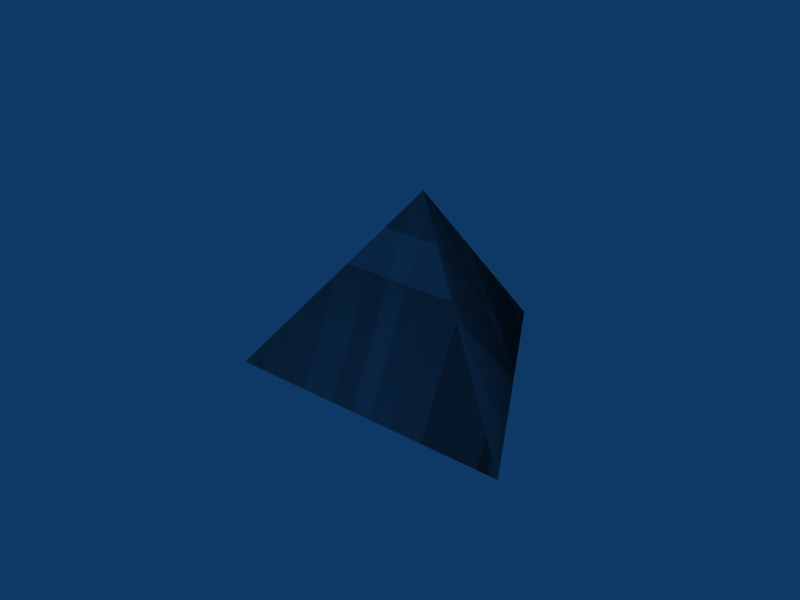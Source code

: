 # Source: shapedebris2.blend  (saved by Blender 2.49.2; exported with 4.5.12 LTS)
import bpy
from mathutils import Matrix  # noqa: F401  (used for matrix-valued properties, if any)

bpy.ops.wm.read_factory_settings(use_empty=True)
scene = bpy.context.scene
scene.name = 'Scene'

# ---- collections
col_collection_1 = bpy.data.collections.new('Collection 1'); scene.collection.children.link(col_collection_1)

# ---- world
world_world = bpy.data.worlds.new('World'); scene.world = world_world
world_world.color = (0.05656, 0.2208, 0.4)
world_world.use_sun_shadow = False
world_world.sun_shadow_jitter_overblur = 0.0
world_world.cycles.sampling_method = 'MANUAL'
world_world.cycles.sample_map_resolution = 256

# ---- meshes
me_cone_001 = bpy.data.meshes.new('Cone.001')
me_cone_001.from_pydata([(0.2338, 0.2338, -0.1725), (0.08558, -0.3194, -0.1725), (-0.3194, 0.08558, -0.1725), (2.431e-16, 4.788e-08, 0.1899), (2.431e-16, 4.788e-08, -0.1725)], [], [(1, 0, 3), (3, 2, 1), (3, 0, 2), (4, 0, 1), (4, 1, 2), (2, 0, 4)])
_uv = me_cone_001.uv_layers.new(name='UVTex')
_uv.uv.foreach_set('vector', [0.0, 0.0, 1.0, 0.0, 1.0, 1.0, 0.0, 0.0, 1.0, 0.0, 1.0, 1.0, 0.0, 0.0, 1.0, 0.0, 1.0, 1.0, 0.0, 0.0, 1.0, 0.0, 1.0, 1.0, 0.0, 0.0, 1.0, 0.0, 1.0, 1.0, 0.0, 0.0, 1.0, 0.0, 1.0, 1.0])
me_cone_001.use_remesh_preserve_volume = False
me_cone_001.use_remesh_preserve_attributes = False
me_cone_001.use_mirror_vertex_groups = False
me_cone_001.update()
me_cone_010 = bpy.data.meshes.new('Cone.010')
me_cone_010.from_pydata([(0.2338, 0.2338, -0.1725), (0.08558, -0.3194, -0.1725), (-0.3194, 0.08558, -0.1725), (2.431e-16, 4.788e-08, 0.1899), (2.431e-16, 4.788e-08, -0.1725)], [], [(1, 0, 3), (3, 2, 1), (3, 0, 2), (4, 0, 1), (4, 1, 2), (2, 0, 4)])
_uv = me_cone_010.uv_layers.new(name='UVTex')
_uv.uv.foreach_set('vector', [0.0, 0.0, 1.0, 0.0, 1.0, 1.0, 0.0, 0.0, 1.0, 0.0, 1.0, 1.0, 0.0, 0.0, 1.0, 0.0, 1.0, 1.0, 0.0, 0.0, 1.0, 0.0, 1.0, 1.0, 0.0, 0.0, 1.0, 0.0, 1.0, 1.0, 0.0, 0.0, 1.0, 0.0, 1.0, 1.0])
me_cone_010.use_remesh_preserve_volume = False
me_cone_010.use_remesh_preserve_attributes = False
me_cone_010.use_mirror_vertex_groups = False
me_cone_010.update()
me_cone_009 = bpy.data.meshes.new('Cone.009')
me_cone_009.from_pydata([(0.2338, 0.2338, -0.1725), (0.08558, -0.3194, -0.1725), (-0.3194, 0.08558, -0.1725), (2.431e-16, 4.788e-08, 0.1899), (2.431e-16, 4.788e-08, -0.1725)], [], [(1, 0, 3), (3, 2, 1), (3, 0, 2), (4, 0, 1), (4, 1, 2), (2, 0, 4)])
_uv = me_cone_009.uv_layers.new(name='UVTex')
_uv.uv.foreach_set('vector', [0.0, 0.0, 1.0, 0.0, 1.0, 1.0, 0.0, 0.0, 1.0, 0.0, 1.0, 1.0, 0.0, 0.0, 1.0, 0.0, 1.0, 1.0, 0.0, 0.0, 1.0, 0.0, 1.0, 1.0, 0.0, 0.0, 1.0, 0.0, 1.0, 1.0, 0.0, 0.0, 1.0, 0.0, 1.0, 1.0])
me_cone_009.use_remesh_preserve_volume = False
me_cone_009.use_remesh_preserve_attributes = False
me_cone_009.use_mirror_vertex_groups = False
me_cone_009.update()
me_cone_008 = bpy.data.meshes.new('Cone.008')
me_cone_008.from_pydata([(0.2338, 0.2338, -0.1725), (0.08558, -0.3194, -0.1725), (-0.3194, 0.08558, -0.1725), (2.431e-16, 4.788e-08, 0.1899), (2.431e-16, 4.788e-08, -0.1725)], [], [(1, 0, 3), (3, 2, 1), (3, 0, 2), (4, 0, 1), (4, 1, 2), (2, 0, 4)])
_uv = me_cone_008.uv_layers.new(name='UVTex')
_uv.uv.foreach_set('vector', [0.0, 0.0, 1.0, 0.0, 1.0, 1.0, 0.0, 0.0, 1.0, 0.0, 1.0, 1.0, 0.0, 0.0, 1.0, 0.0, 1.0, 1.0, 0.0, 0.0, 1.0, 0.0, 1.0, 1.0, 0.0, 0.0, 1.0, 0.0, 1.0, 1.0, 0.0, 0.0, 1.0, 0.0, 1.0, 1.0])
me_cone_008.use_remesh_preserve_volume = False
me_cone_008.use_remesh_preserve_attributes = False
me_cone_008.use_mirror_vertex_groups = False
me_cone_008.update()
me_cone_007 = bpy.data.meshes.new('Cone.007')
me_cone_007.from_pydata([(0.2338, 0.2338, -0.1725), (0.08558, -0.3194, -0.1725), (-0.3194, 0.08558, -0.1725), (2.431e-16, 4.788e-08, 0.1899), (2.431e-16, 4.788e-08, -0.1725)], [], [(1, 0, 3), (3, 2, 1), (3, 0, 2), (4, 0, 1), (4, 1, 2), (2, 0, 4)])
_uv = me_cone_007.uv_layers.new(name='UVTex')
_uv.uv.foreach_set('vector', [0.0, 0.0, 1.0, 0.0, 1.0, 1.0, 0.0, 0.0, 1.0, 0.0, 1.0, 1.0, 0.0, 0.0, 1.0, 0.0, 1.0, 1.0, 0.0, 0.0, 1.0, 0.0, 1.0, 1.0, 0.0, 0.0, 1.0, 0.0, 1.0, 1.0, 0.0, 0.0, 1.0, 0.0, 1.0, 1.0])
me_cone_007.use_remesh_preserve_volume = False
me_cone_007.use_remesh_preserve_attributes = False
me_cone_007.use_mirror_vertex_groups = False
me_cone_007.update()
me_cone_006 = bpy.data.meshes.new('Cone.006')
me_cone_006.from_pydata([(0.2338, 0.2338, -0.1725), (0.08558, -0.3194, -0.1725), (-0.3194, 0.08558, -0.1725), (2.431e-16, 4.788e-08, 0.1899), (2.431e-16, 4.788e-08, -0.1725)], [], [(1, 0, 3), (3, 2, 1), (3, 0, 2), (4, 0, 1), (4, 1, 2), (2, 0, 4)])
_uv = me_cone_006.uv_layers.new(name='UVTex')
_uv.uv.foreach_set('vector', [0.0, 0.0, 1.0, 0.0, 1.0, 1.0, 0.0, 0.0, 1.0, 0.0, 1.0, 1.0, 0.0, 0.0, 1.0, 0.0, 1.0, 1.0, 0.0, 0.0, 1.0, 0.0, 1.0, 1.0, 0.0, 0.0, 1.0, 0.0, 1.0, 1.0, 0.0, 0.0, 1.0, 0.0, 1.0, 1.0])
me_cone_006.use_remesh_preserve_volume = False
me_cone_006.use_remesh_preserve_attributes = False
me_cone_006.use_mirror_vertex_groups = False
me_cone_006.update()
me_cone_005 = bpy.data.meshes.new('Cone.005')
me_cone_005.from_pydata([(0.2338, 0.2338, -0.1725), (0.08558, -0.3194, -0.1725), (-0.3194, 0.08558, -0.1725), (2.431e-16, 4.788e-08, 0.1899), (2.431e-16, 4.788e-08, -0.1725)], [], [(1, 0, 3), (3, 2, 1), (3, 0, 2), (4, 0, 1), (4, 1, 2), (2, 0, 4)])
_uv = me_cone_005.uv_layers.new(name='UVTex')
_uv.uv.foreach_set('vector', [0.0, 0.0, 1.0, 0.0, 1.0, 1.0, 0.0, 0.0, 1.0, 0.0, 1.0, 1.0, 0.0, 0.0, 1.0, 0.0, 1.0, 1.0, 0.0, 0.0, 1.0, 0.0, 1.0, 1.0, 0.0, 0.0, 1.0, 0.0, 1.0, 1.0, 0.0, 0.0, 1.0, 0.0, 1.0, 1.0])
me_cone_005.use_remesh_preserve_volume = False
me_cone_005.use_remesh_preserve_attributes = False
me_cone_005.use_mirror_vertex_groups = False
me_cone_005.update()
me_cone_004 = bpy.data.meshes.new('Cone.004')
me_cone_004.from_pydata([(0.2338, 0.2338, -0.1725), (0.08558, -0.3194, -0.1725), (-0.3194, 0.08558, -0.1725), (2.431e-16, 4.788e-08, 0.1899), (2.431e-16, 4.788e-08, -0.1725)], [], [(1, 0, 3), (3, 2, 1), (3, 0, 2), (4, 0, 1), (4, 1, 2), (2, 0, 4)])
_uv = me_cone_004.uv_layers.new(name='UVTex')
_uv.uv.foreach_set('vector', [0.0, 0.0, 1.0, 0.0, 1.0, 1.0, 0.0, 0.0, 1.0, 0.0, 1.0, 1.0, 0.0, 0.0, 1.0, 0.0, 1.0, 1.0, 0.0, 0.0, 1.0, 0.0, 1.0, 1.0, 0.0, 0.0, 1.0, 0.0, 1.0, 1.0, 0.0, 0.0, 1.0, 0.0, 1.0, 1.0])
me_cone_004.use_remesh_preserve_volume = False
me_cone_004.use_remesh_preserve_attributes = False
me_cone_004.use_mirror_vertex_groups = False
me_cone_004.update()
me_cone_003 = bpy.data.meshes.new('Cone.003')
me_cone_003.from_pydata([(0.2338, 0.2338, -0.1725), (0.08558, -0.3194, -0.1725), (-0.3194, 0.08558, -0.1725), (2.431e-16, 4.788e-08, 0.1899), (2.431e-16, 4.788e-08, -0.1725)], [], [(1, 0, 3), (3, 2, 1), (3, 0, 2), (4, 0, 1), (4, 1, 2), (2, 0, 4)])
_uv = me_cone_003.uv_layers.new(name='UVTex')
_uv.uv.foreach_set('vector', [0.0, 0.0, 1.0, 0.0, 1.0, 1.0, 0.0, 0.0, 1.0, 0.0, 1.0, 1.0, 0.0, 0.0, 1.0, 0.0, 1.0, 1.0, 0.0, 0.0, 1.0, 0.0, 1.0, 1.0, 0.0, 0.0, 1.0, 0.0, 1.0, 1.0, 0.0, 0.0, 1.0, 0.0, 1.0, 1.0])
me_cone_003.use_remesh_preserve_volume = False
me_cone_003.use_remesh_preserve_attributes = False
me_cone_003.use_mirror_vertex_groups = False
me_cone_003.update()
me_cone_002 = bpy.data.meshes.new('Cone.002')
me_cone_002.from_pydata([(0.2338, 0.2338, -0.1725), (0.08558, -0.3194, -0.1725), (-0.3194, 0.08558, -0.1725), (2.431e-16, 4.788e-08, 0.1899), (2.431e-16, 4.788e-08, -0.1725)], [], [(1, 0, 3), (3, 2, 1), (3, 0, 2), (4, 0, 1), (4, 1, 2), (2, 0, 4)])
_uv = me_cone_002.uv_layers.new(name='UVTex')
_uv.uv.foreach_set('vector', [0.0, 0.0, 1.0, 0.0, 1.0, 1.0, 0.0, 0.0, 1.0, 0.0, 1.0, 1.0, 0.0, 0.0, 1.0, 0.0, 1.0, 1.0, 0.0, 0.0, 1.0, 0.0, 1.0, 1.0, 0.0, 0.0, 1.0, 0.0, 1.0, 1.0, 0.0, 0.0, 1.0, 0.0, 1.0, 1.0])
me_cone_002.use_remesh_preserve_volume = False
me_cone_002.use_remesh_preserve_attributes = False
me_cone_002.use_mirror_vertex_groups = False
me_cone_002.update()

# ---- objects
ob_shape = bpy.data.objects.new('Shape', None)
ob_a = bpy.data.objects.new('a', me_cone_001)
ob_j = bpy.data.objects.new('j', me_cone_010)
ob_i = bpy.data.objects.new('i', me_cone_009)
ob_h = bpy.data.objects.new('h', me_cone_008)
ob_g = bpy.data.objects.new('g', me_cone_007)
ob_f = bpy.data.objects.new('f', me_cone_006)
ob_e = bpy.data.objects.new('e', me_cone_005)
ob_d = bpy.data.objects.new('d', me_cone_004)
ob_c = bpy.data.objects.new('c', me_cone_003)
ob_b = bpy.data.objects.new('b', me_cone_002)

# ---- transforms, parenting, visibility, modifiers, constraints
ob_shape.location = (0.0, 0.0, 0.0)
ob_shape.scale = (0.419, 0.419, 0.419)
ob_shape.lock_rotations_4d = False
ob_shape.empty_display_type = 'ARROWS'
ob_shape.empty_image_offset = (0.0, 0.0)
ob_shape.lineart.crease_threshold = 0.0
ob_a.parent = ob_shape
ob_a.location = (0.0, 0.0, 0.0)
ob_a.rotation_euler = (0.0, -0.0, 0.7854)
ob_a.scale = (2.247, 2.247, 2.247)
ob_a.lock_rotations_4d = False
ob_a.empty_display_type = 'ARROWS'
ob_a.lineart.crease_threshold = 0.0
ob_j.parent = ob_shape
ob_j.location = (0.0, 0.0, 0.0)
ob_j.rotation_euler = (0.0, -0.0, 0.7854)
ob_j.scale = (2.247, 2.247, 2.247)
ob_j.lock_rotations_4d = False
ob_j.empty_display_type = 'ARROWS'
ob_j.lineart.crease_threshold = 0.0
ob_i.parent = ob_shape
ob_i.location = (0.0, 0.0, 0.0)
ob_i.rotation_euler = (0.0, -0.0, 0.7854)
ob_i.scale = (2.247, 2.247, 2.247)
ob_i.lock_rotations_4d = False
ob_i.empty_display_type = 'ARROWS'
ob_i.lineart.crease_threshold = 0.0
ob_h.parent = ob_shape
ob_h.location = (0.0, 0.0, 0.0)
ob_h.rotation_euler = (0.0, -0.0, 0.7854)
ob_h.scale = (2.247, 2.247, 2.247)
ob_h.lock_rotations_4d = False
ob_h.empty_display_type = 'ARROWS'
ob_h.lineart.crease_threshold = 0.0
ob_g.parent = ob_shape
ob_g.location = (0.0, 0.0, 0.0)
ob_g.rotation_euler = (0.0, -0.0, 0.7854)
ob_g.scale = (2.247, 2.247, 2.247)
ob_g.lock_rotations_4d = False
ob_g.empty_display_type = 'ARROWS'
ob_g.lineart.crease_threshold = 0.0
ob_f.parent = ob_shape
ob_f.location = (0.0, 0.0, 0.0)
ob_f.rotation_euler = (0.0, -0.0, 0.7854)
ob_f.scale = (2.247, 2.247, 2.247)
ob_f.lock_rotations_4d = False
ob_f.empty_display_type = 'ARROWS'
ob_f.lineart.crease_threshold = 0.0
ob_e.parent = ob_shape
ob_e.location = (0.0, 0.0, 0.0)
ob_e.rotation_euler = (0.0, -0.0, 0.7854)
ob_e.scale = (2.247, 2.247, 2.247)
ob_e.lock_rotations_4d = False
ob_e.empty_display_type = 'ARROWS'
ob_e.lineart.crease_threshold = 0.0
ob_d.parent = ob_shape
ob_d.location = (0.0, 0.0, 0.0)
ob_d.rotation_euler = (0.0, -0.0, 0.7854)
ob_d.scale = (2.247, 2.247, 2.247)
ob_d.lock_rotations_4d = False
ob_d.empty_display_type = 'ARROWS'
ob_d.lineart.crease_threshold = 0.0
ob_c.parent = ob_shape
ob_c.location = (0.0, 0.0, 0.0)
ob_c.rotation_euler = (0.0, -0.0, 0.7854)
ob_c.scale = (2.247, 2.247, 2.247)
ob_c.lock_rotations_4d = False
ob_c.empty_display_type = 'ARROWS'
ob_c.lineart.crease_threshold = 0.0
ob_b.parent = ob_shape
ob_b.location = (0.0, 0.0, 0.0)
ob_b.rotation_euler = (0.0, -0.0, 0.7854)
ob_b.scale = (2.247, 2.247, 2.247)
ob_b.lock_rotations_4d = False
ob_b.empty_display_type = 'ARROWS'
ob_b.lineart.crease_threshold = 0.0

# ---- collection membership
col_collection_1.objects.link(ob_shape)
col_collection_1.objects.link(ob_a)
col_collection_1.objects.link(ob_j)
col_collection_1.objects.link(ob_i)
col_collection_1.objects.link(ob_h)
col_collection_1.objects.link(ob_g)
col_collection_1.objects.link(ob_f)
col_collection_1.objects.link(ob_e)
col_collection_1.objects.link(ob_d)
col_collection_1.objects.link(ob_c)
col_collection_1.objects.link(ob_b)

# ---- scene / render settings (as saved in the file)
scene.frame_start = 1; scene.frame_end = 250; scene.frame_set(30)
scene.render.engine = 'BLENDER_EEVEE_NEXT'
scene.render.image_settings.file_format = 'JPEG'
scene.render.image_settings.color_mode = 'RGB'
scene.render.image_settings.compression = 90
scene.render.resolution_x = 800
scene.render.resolution_y = 600
scene.render.pixel_aspect_x = 100.0
scene.render.pixel_aspect_y = 100.0
scene.render.fps = 25
scene.render.dither_intensity = 0.0
scene.render.use_compositing = False
scene.render.use_sequencer = False
scene.render.bake_margin = 2
scene.render.bake_bias = 0.0
scene.render.use_stamp_time = False
scene.render.use_stamp_date = False
scene.render.use_stamp_frame = False
scene.render.use_stamp_camera = False
scene.render.use_stamp_scene = False
scene.render.use_stamp_filename = False
scene.render.use_stamp_render_time = False
scene.render.stamp_font_size = 0
scene.cycles.use_denoising = False
scene.cycles.samples = 10
scene.cycles.sampling_pattern = 'TABULATED_SOBOL'
scene.cycles.light_sampling_threshold = 0.0
scene.cycles.use_adaptive_sampling = False
scene.cycles.use_light_tree = False
scene.cycles.blur_glossy = 0.0
scene.cycles.volume_bounces = 1
scene.cycles.pixel_filter_type = 'GAUSSIAN'
scene.cycles.sample_clamp_indirect = 0.0
scene.view_settings.view_transform = 'Raw'
bpy.context.view_layer.update()

# ---- added for rendering (the .blend has no active camera): camera
cam_auto = bpy.data.cameras.new('AutoCamera')
cam_auto.lens = 50.0
cam_auto.sensor_width = 36.0
cam_auto.clip_end = 1000.0
ob_auto_camera = bpy.data.objects.new('AutoCamera', cam_auto)
scene.collection.objects.link(ob_auto_camera)
ob_auto_camera.location = (1.01417, -1.27398, 0.81952)
ob_auto_camera.rotation_euler = (1.09748, -7.21219e-08, 0.694738)
scene.camera = ob_auto_camera
bpy.context.view_layer.update()

